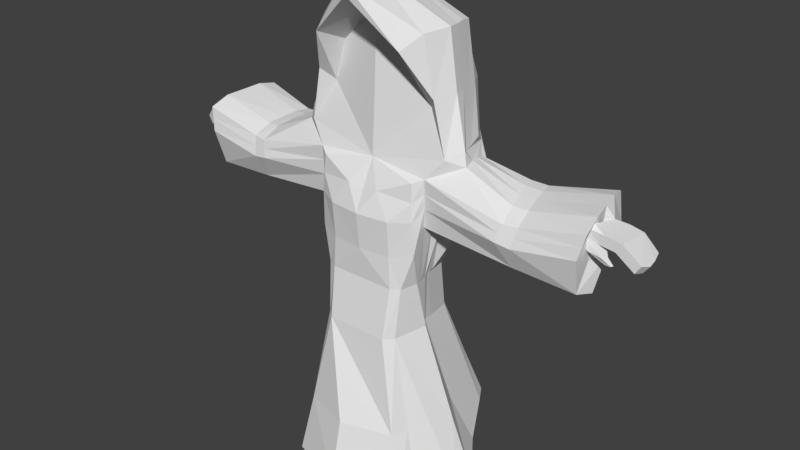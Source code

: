 # Source: Mago.blend  (saved by Blender 2.79.0; exported with 4.5.12 LTS)
import bpy
from mathutils import Matrix  # noqa: F401  (used for matrix-valued properties, if any)

bpy.ops.wm.read_factory_settings(use_empty=True)
scene = bpy.context.scene
scene.name = 'Scene'

# ---- collections
col_collection_1 = bpy.data.collections.new('Collection 1'); scene.collection.children.link(col_collection_1)

# ---- world
world_world = bpy.data.worlds.new('World'); scene.world = world_world
world_world.color = (0.05088, 0.05088, 0.05088)
world_world.use_sun_shadow = False
world_world.sun_shadow_jitter_overblur = 0.0
world_world.cycles.sampling_method = 'MANUAL'

# ---- meshes
me_cube_002 = bpy.data.meshes.new('Cube.002')
me_cube_002.from_pydata([(0.5928, -0.41, 2.249), (0.7763, -0.2673, 3.449), (0.5218, 0.7111, 2.232), (0.9628, 0.5987, 3.757), (0.9998, -0.4506, 0.01084), (0.8163, 1.213, 0.5196), (0.7879, -0.08721, 3.79), (1.35, -0.03652, 0.0167), (0.9274, 0.8589, 4.696), (0.8554, -0.1747, 4.482), (0.7267, -0.2609, 4.425), (0.555, 0.5835, 2.939), (0.6261, -0.3368, 2.954), (0.705, -0.1063, 2.97), (1.138, 0.8284, 4.183), (0.7559, -0.2873, 3.908), (0.8308, -0.1344, 4.065), (0.5967, 0.3252, 2.274), (1.038, 0.4453, 3.748), (1.133, 0.5988, 4.614), (0.63, 0.303, 2.989), (1.19, 0.5764, 4.05), (2.854, 0.764, 3.794), (2.929, -0.0131, 3.612), (2.863, 0.9358, 4.55), (3.045, -0.08995, 4.439), (2.972, -0.1451, 4.113), (2.919, 0.9131, 4.175), (1.976, -0.1449, 4.242), (1.794, 0.7035, 4.447), (0.8319, -0.07072, 4.019), (1.903, -0.2182, 4.022), (1.85, 0.7547, 4.188), (2.17, -0.1107, 4.246), (2.002, 0.6335, 3.761), (2.106, -0.195, 3.987), (2.06, 0.8132, 4.161), (2.01, 0.7515, 4.421), (2.068, -0.04622, 3.667), (2.932, 0.1915, 3.965), (2.978, 0.1744, 4.454), (2.949, 0.09746, 4.416), (0.7825, 0.1001, 3.779), (1.283, 0.07966, 4.675), (0.6897, 0.005603, 3.001), (0.7408, 0.03109, 2.298), (1.403, 0.2412, 0.04092), (2.991, 0.2433, 3.54), (3.013, 0.1745, 4.546), (1.944, 0.09796, 4.38), (2.142, 0.1319, 4.364), (2.07, 0.1701, 3.528), (3.024, 0.4448, 3.969), (2.965, 0.3016, 4.314), (0.6317, 0.1444, 2.284), (1.046, 0.7473, 0.2078), (1.89, 0.3211, 4.425), (2.094, 0.359, 4.402), (0.8372, 0.2098, 3.765), (1.23, 0.2681, 4.687), (0.665, 0.1062, 2.977), (2.889, 0.4526, 3.611), (2.959, 0.448, 4.57), (0.8385, 0.06295, 4.085), (2.033, 0.3339, 3.62), (2.944, 0.4373, 4.313), (0.6142, 0.1951, 2.286), (1.842, 0.5211, 4.454), (2.052, 0.5629, 4.428), (1.181, 0.4264, 4.666), (0.6317, 0.189, 2.979), (2.871, 0.6692, 3.688), (2.911, 0.6967, 4.594), (1.07, 0.4059, 3.99), (2.017, 0.4914, 3.646), (3.035, 0.5269, 4.397), (3.589, 0.4033, 4.031), (3.551, 0.2651, 4.076), (3.567, 0.5519, 4.036), (3.527, 0.7048, 4.059), (2.891, 0.3165, 4.318), (2.913, 0.188, 4.318), (2.875, 0.07381, 4.331), (2.87, 0.4353, 4.322), (2.851, 0.5322, 4.338), (3.493, 0.5072, 3.933), (3.515, 0.3809, 3.932), (3.477, 0.2593, 3.962), (3.472, 0.6249, 3.937), (3.451, 0.6744, 3.955), (0.8901, 0.6178, 3.738), (0.4677, -0.5197, 2.242), (0.4677, 0.7707, 2.233), (0.4737, -0.392, 3.392), (0.9067, -0.7532, 0.009962), (0.7193, 1.379, 0.5666), (0.8623, 0.915, 4.8), (1.082, -0.08128, 4.757), (0.4988, -0.3984, 2.944), (0.4988, 0.6237, 2.951), (0.4788, -0.4253, 3.886), (1.059, 0.8727, 4.234), (1.055, 0.6255, 4.843), (1.244, 0.09883, 4.863), (1.146, 0.2541, 4.792), (1.1, 0.4178, 4.804), (0.5578, 0.9666, 6.053), (0.663, -0.4191, 6.077), (0.7773, -0.1225, 6.243), (0.751, 0.7684, 6.218), (0.8917, 0.2359, 6.27), (0.8412, 0.4373, 6.251), (0.7961, 0.5982, 6.251), (0.9924, 0.3764, 5.503), (0.9473, 0.5389, 5.502), (0.9022, 0.7252, 5.484), (0.709, 1.045, 5.414), (0.7826, 0.04005, 5.322), (0.9285, -0.1105, 5.481), (1.043, 0.1851, 5.513), (0.61, 0.02885, 5.886), (0.902, 0.2061, 4.057), (0.8348, -0.435, 0.9452), (1.135, 0.14, 0.9465), (0.879, 0.4176, 1.016), (0.7287, -0.6489, 0.9185), (2.944, 0.4196, 4.272), (2.965, 0.3335, 4.27), (2.87, 0.4143, 4.323), (2.891, 0.3292, 4.321), (3.138, 0.1315, 4.378), (3.192, 0.6179, 4.337), (3.08, 0.3819, 4.229), (3.102, 0.2529, 4.216), (3.059, 0.501, 4.234), (3.064, 0.1313, 4.247), (3.04, 0.5985, 4.25), (3.146, 0.1868, 3.986), (3.164, 0.2249, 3.983), (3.227, 0.2378, 3.978), (3.209, 0.1997, 3.98), (2.957, 0.08889, 4.145), (2.99, 0.1771, 4.132), (3.125, 0.1281, 4.091), (3.159, 0.2165, 4.077), (0.7412, -0.2741, 4.168), (0.8431, -0.1547, 4.274), (3.009, -0.1174, 4.277), (1.94, -0.1814, 4.133), (2.138, -0.1527, 4.117), (0.2528, -0.359, 4.221), (3.334, 0.1885, 4.309), (3.297, 0.3075, 4.154), (3.26, 0.1859, 4.185), (3.354, 0.655, 4.278), (3.275, 0.4354, 4.162), (3.254, 0.5539, 4.166), (3.236, 0.6466, 4.183), (0.6798, 0.9801, 1.299), (0.6026, 1.097, 1.319), (-0.5356, -0.41, 2.249), (-0.7191, -0.2673, 3.449), (-0.4646, 0.7111, 2.232), (-0.9056, 0.5987, 3.757), (0.0286, 0.7973, 2.246), (0.0286, 0.6316, 3.613), (0.0286, -0.4358, 3.386), (-0.9427, -0.4506, 0.01084), (-0.7591, 1.213, 0.5196), (0.0286, -1.079, 0.07925), (0.0286, 1.452, 0.7255), (-0.6144, -0.1081, 2.26), (-0.7307, -0.08721, 3.79), (-1.293, -0.03652, 0.0167), (0.0286, 0.969, 4.927), (-0.8702, 0.8589, 4.696), (-0.7982, -0.1747, 4.482), (-0.6695, -0.2609, 4.425), (0.0286, 0.1296, 4.553), (-0.4978, 0.5835, 2.939), (-0.5689, -0.3368, 2.954), (0.0286, 0.6363, 2.948), (-0.6478, -0.1063, 2.97), (0.0286, -0.4775, 3.887), (0.0286, 0.8854, 4.389), (-1.08, 0.8284, 4.183), (-0.6987, -0.2873, 3.908), (-0.7736, -0.1344, 4.065), (-0.5395, 0.3252, 2.274), (-0.9809, 0.4453, 3.748), (-1.076, 0.5988, 4.614), (-0.5728, 0.303, 2.989), (-1.133, 0.5764, 4.05), (-2.797, 0.764, 3.794), (-2.872, -0.0131, 3.612), (-2.805, 0.9358, 4.55), (-2.988, -0.08995, 4.439), (-2.915, -0.1451, 4.113), (-2.862, 0.9131, 4.175), (-1.919, -0.1449, 4.242), (-1.736, 0.7035, 4.447), (-0.7747, -0.07072, 4.019), (-1.846, -0.2182, 4.022), (-1.793, 0.7547, 4.188), (-2.113, -0.1107, 4.246), (-1.945, 0.6335, 3.761), (-2.049, -0.195, 3.987), (-2.002, 0.8132, 4.161), (-1.952, 0.7515, 4.421), (-2.011, -0.04622, 3.667), (-2.875, 0.1915, 3.965), (-2.92, 0.1744, 4.454), (-2.892, 0.09746, 4.416), (-0.7353, 0.1124, 3.778), (-1.226, 0.07966, 4.675), (0.0286, 0.2082, 5.021), (-0.6583, -0.006655, 3.002), (-0.6836, 0.03109, 2.298), (-1.346, 0.2412, 0.04092), (-2.934, 0.2433, 3.54), (-2.955, 0.1745, 4.546), (-1.886, 0.09796, 4.38), (-2.084, 0.1319, 4.364), (-2.012, 0.1701, 3.528), (-2.967, 0.4448, 3.969), (-2.908, 0.3016, 4.314), (-0.5745, 0.1444, 2.284), (-0.9884, 0.7473, 0.2078), (-1.833, 0.3211, 4.425), (-2.037, 0.359, 4.402), (-0.78, 0.2098, 3.765), (-1.172, 0.2681, 4.687), (-0.6078, 0.1062, 2.977), (-2.832, 0.4526, 3.611), (-2.902, 0.448, 4.57), (-0.7813, 0.06295, 4.085), (-1.976, 0.3339, 3.62), (-2.887, 0.4373, 4.313), (-0.557, 0.1951, 2.286), (-1.784, 0.5211, 4.454), (-1.995, 0.5629, 4.428), (-1.124, 0.4264, 4.666), (-0.5745, 0.189, 2.979), (-2.814, 0.6692, 3.688), (-2.854, 0.6967, 4.594), (-1.013, 0.4059, 3.99), (-1.96, 0.4914, 3.646), (-2.978, 0.5269, 4.397), (-3.532, 0.4033, 4.031), (-3.494, 0.2651, 4.076), (-3.51, 0.5519, 4.036), (-3.47, 0.7048, 4.059), (-2.834, 0.3165, 4.318), (-2.856, 0.188, 4.318), (-2.818, 0.07381, 4.331), (-2.813, 0.4353, 4.322), (-2.794, 0.5322, 4.338), (-3.436, 0.5072, 3.933), (-3.457, 0.3809, 3.932), (-3.42, 0.2593, 3.962), (-3.415, 0.6249, 3.937), (-3.394, 0.6744, 3.955), (-0.8329, 0.6178, 3.738), (-0.4105, -0.5197, 2.242), (-0.4105, 0.7707, 2.233), (-0.4165, -0.392, 3.392), (-0.8496, -0.7532, 0.009962), (-0.6621, 1.379, 0.5666), (-0.8051, 0.915, 4.8), (0.0286, -0.1558, 4.553), (-1.025, -0.08128, 4.757), (-0.4417, -0.3984, 2.944), (-0.4417, 0.6237, 2.951), (-0.4216, -0.4253, 3.886), (-1.002, 0.8727, 4.234), (-0.9982, 0.6255, 4.843), (-1.186, 0.09883, 4.863), (-1.088, 0.2541, 4.792), (-1.043, 0.4178, 4.804), (-0.5006, 0.9666, 6.053), (-0.6058, -0.4191, 6.077), (-0.7201, -0.1225, 6.243), (-0.6938, 0.7684, 6.218), (-0.8345, 0.2359, 6.27), (-0.784, 0.4373, 6.251), (-0.7389, 0.5982, 6.251), (0.0286, 0.775, 6.477), (0.0286, -0.5932, 6.65), (0.0286, -0.6211, 6.821), (0.0286, 0.5131, 6.672), (0.0286, -0.1217, 6.866), (0.0286, 0.1345, 6.793), (0.0286, 0.3173, 6.739), (-0.9352, 0.3764, 5.503), (-0.8901, 0.5389, 5.502), (-0.845, 0.7252, 5.484), (-0.6519, 1.045, 5.414), (-0.8713, -0.1105, 5.481), (-0.9857, 0.1851, 5.513), (0.0286, 1.371, 5.822), (-0.5528, 0.02885, 5.886), (0.0286, -0.05074, 6.422), (-0.7254, 0.04005, 5.322), (-0.8448, 0.2061, 4.057), (-0.7776, -0.435, 0.9452), (0.0286, -0.8824, 0.9367), (-1.018, -0.06182, 0.9704), (-1.077, 0.14, 0.9465), (-0.8218, 0.4176, 1.016), (-0.6715, -0.6489, 0.9185), (-2.887, 0.4196, 4.272), (-2.908, 0.3335, 4.27), (-2.813, 0.4143, 4.323), (-2.834, 0.3292, 4.321), (-3.081, 0.1315, 4.378), (-3.135, 0.6179, 4.337), (-3.023, 0.3819, 4.229), (-3.045, 0.2529, 4.216), (-3.002, 0.501, 4.234), (-3.007, 0.1313, 4.247), (-2.983, 0.5985, 4.25), (-3.089, 0.1868, 3.986), (-3.107, 0.2249, 3.983), (-3.17, 0.2378, 3.978), (-3.152, 0.1997, 3.98), (-2.899, 0.08889, 4.145), (-2.933, 0.1771, 4.132), (-3.068, 0.1281, 4.091), (-3.102, 0.2165, 4.077), (0.0286, -0.3453, 4.175), (-0.6841, -0.2741, 4.168), (-0.786, -0.1547, 4.274), (-2.952, -0.1174, 4.277), (-1.882, -0.1814, 4.133), (-2.081, -0.1527, 4.117), (-0.1956, -0.359, 4.221), (-3.276, 0.1885, 4.309), (-3.24, 0.3075, 4.154), (-3.202, 0.1859, 4.185), (-3.297, 0.655, 4.278), (-3.218, 0.4354, 4.162), (-3.197, 0.5539, 4.166), (-3.178, 0.6466, 4.183), (-0.6226, 0.9801, 1.299), (0.0286, 1.142, 1.413), (-0.5454, 1.097, 1.319)], [], [(99, 90, 3, 11), (13, 6, 1, 12), (91, 263, 309, 305, 125), (125, 305, 169, 94), (159, 158, 5, 95), (44, 42, 6, 13), (97, 269, 178), (103, 97, 178, 215), (101, 184, 174, 96), (150, 145, 10, 269), (145, 146, 9, 10), (21, 14, 8, 19), (18, 3, 14, 21), (1, 6, 16, 15), (93, 1, 15, 100), (90, 165, 184, 101), (50, 33, 25, 48), (11, 3, 18, 20), (26, 23, 39, 41), (149, 35, 26, 147), (35, 38, 23, 26), (34, 36, 27, 22), (36, 37, 24, 27), (21, 19, 29, 32), (42, 63, 121, 58), (146, 16, 31, 148), (43, 9, 28, 49), (32, 29, 37, 36), (58, 121, 73, 18), (148, 31, 35, 149), (49, 28, 33, 50), (48, 25, 40, 53), (25, 147, 26, 41, 40), (23, 47, 52, 39), (62, 48, 53, 65), (56, 49, 50, 57), (59, 43, 49, 56), (57, 50, 48, 62), (38, 51, 47, 23), (60, 58, 42, 44), (124, 123, 46, 55), (68, 57, 62, 72), (69, 59, 56, 67), (67, 56, 57, 68), (72, 62, 65, 75), (51, 64, 61, 47), (75, 52, 27), (27, 24, 72, 75), (29, 67, 68, 37), (19, 69, 67, 29), (37, 68, 72, 24), (27, 52, 47, 61, 71, 22), (75, 84, 83, 65), (76, 86, 85, 78), (53, 80, 81, 40), (89, 79, 78, 85), (155, 85, 86, 152), (156, 88, 85, 155), (152, 86, 87, 153), (157, 89, 88, 156), (151, 153, 87, 77), (40, 81, 82, 41), (77, 87, 86, 76), (83, 128, 126, 65), (131, 136, 84, 75), (126, 128, 129, 127), (65, 126, 127, 53), (151, 77, 76, 78, 79, 154), (3, 90, 101, 14), (166, 93, 100, 183), (329, 150, 269, 178), (14, 101, 96, 8), (43, 103, 97, 9), (9, 97, 269, 10), (344, 159, 95, 170), (122, 125, 94, 4), (12, 1, 93, 98), (181, 165, 90, 99), (113, 114, 112, 111), (114, 115, 109, 112), (115, 116, 106, 109), (117, 118, 108, 107), (119, 113, 111, 110), (118, 119, 110, 108), (111, 112, 292, 291), (108, 110, 290, 288), (110, 111, 291, 290), (112, 109, 289, 292), (107, 108, 288, 287), (109, 106, 286, 289), (299, 286, 106, 116), (174, 299, 116, 96), (97, 103, 119, 118), (103, 104, 113, 119), (269, 97, 118, 117), (102, 96, 116, 115), (105, 102, 115, 114), (104, 105, 114, 113), (117, 107, 120), (107, 287, 301, 120), (17, 66, 54, 124, 55, 5, 158, 2), (18, 58, 60, 70, 20), (34, 22, 71, 61, 64, 74), (53, 40, 41, 75, 65), (6, 30, 63, 42), (31, 16, 38, 35), (21, 32, 36, 34), (21, 34, 18), (16, 38, 30, 6), (38, 16, 6), (51, 38, 6, 42), (58, 64, 51, 42), (34, 74, 64, 58, 18), (96, 102, 105, 104, 103, 43, 59, 69, 19, 8), (0, 91, 125, 122), (54, 45, 123, 124), (80, 129, 128, 83), (53, 127, 129, 80), (154, 157, 136, 131), (41, 82, 135, 130), (84, 136, 134, 83), (142, 138, 137, 141), (83, 134, 132, 80), (80, 132, 133, 81), (138, 139, 140, 137), (141, 137, 140, 143), (144, 139, 138, 142), (143, 140, 139, 144), (135, 143, 144, 133), (133, 144, 142, 81), (82, 141, 143, 135), (81, 142, 141, 82), (52, 75, 41, 39), (215, 291, 111, 113, 104, 103), (117, 120, 301, 269), (183, 100, 150, 329), (28, 148, 149, 33), (9, 146, 148, 28), (33, 149, 147, 25), (15, 16, 146, 145), (100, 15, 145, 150), (79, 89, 157, 154), (41, 130, 151, 154, 131, 75, 40), (130, 135, 153, 151), (136, 157, 156, 134), (133, 152, 153, 135), (134, 156, 155, 132), (132, 155, 152, 133), (164, 92, 159, 344), (92, 2, 158, 159), (272, 179, 163, 262), (182, 180, 161, 172), (306, 173, 167, 304), (309, 266, 169, 305), (345, 267, 168, 343), (307, 218, 173, 306), (216, 182, 172, 213), (270, 178, 269), (276, 215, 178, 270), (274, 268, 174, 184), (335, 269, 177, 330), (330, 177, 176, 331), (192, 190, 175, 185), (189, 192, 185, 163), (161, 186, 187, 172), (265, 273, 186, 161), (262, 274, 184, 165), (222, 220, 196, 204), (179, 191, 189, 163), (197, 212, 210, 194), (334, 332, 197, 206), (206, 197, 194, 209), (205, 193, 198, 207), (207, 198, 195, 208), (192, 203, 200, 190), (213, 230, 303, 235), (331, 333, 202, 187), (214, 221, 199, 176), (203, 207, 208, 200), (230, 189, 245, 303), (333, 334, 206, 202), (221, 222, 204, 199), (220, 225, 211, 196), (196, 211, 212, 197, 332), (194, 210, 224, 219), (234, 237, 225, 220), (228, 229, 222, 221), (231, 228, 221, 214), (229, 234, 220, 222), (209, 194, 219, 223), (232, 216, 213, 230), (308, 227, 218, 307), (240, 244, 234, 229), (241, 239, 228, 231), (239, 240, 229, 228), (244, 247, 237, 234), (223, 219, 233, 236), (247, 198, 224), (198, 247, 244, 195), (200, 208, 240, 239), (190, 200, 239, 241), (208, 195, 244, 240), (198, 193, 243, 233, 219, 224), (247, 237, 255, 256), (248, 250, 257, 258), (225, 211, 253, 252), (261, 257, 250, 251), (340, 337, 258, 257), (341, 340, 257, 260), (337, 338, 259, 258), (342, 341, 260, 261), (336, 249, 259, 338), (211, 212, 254, 253), (249, 248, 258, 259), (255, 237, 310, 312), (315, 247, 256, 320), (310, 311, 313, 312), (237, 225, 311, 310), (336, 339, 251, 250, 248, 249), (163, 185, 274, 262), (166, 183, 273, 265), (329, 178, 269, 335), (185, 175, 268, 274), (214, 176, 270, 276), (176, 177, 269, 270), (344, 170, 267, 345), (304, 167, 266, 309), (180, 271, 265, 161), (181, 272, 262, 165), (293, 284, 285, 294), (294, 285, 282, 295), (295, 282, 279, 296), (302, 280, 281, 297), (298, 283, 284, 293), (297, 281, 283, 298), (284, 291, 292, 285), (281, 288, 290, 283), (283, 290, 291, 284), (285, 292, 289, 282), (280, 287, 288, 281), (282, 289, 286, 279), (299, 296, 279, 286), (174, 268, 296, 299), (270, 297, 298, 276), (276, 298, 293, 277), (269, 302, 297, 270), (275, 295, 296, 268), (278, 294, 295, 275), (277, 293, 294, 278), (302, 300, 280), (280, 300, 301, 287), (188, 162, 343, 168, 227, 308, 226, 238), (189, 191, 242, 232, 230), (205, 246, 236, 233, 243, 193), (225, 237, 247, 212, 211), (172, 213, 235, 201), (202, 206, 209, 187), (192, 205, 207, 203), (192, 189, 205), (187, 172, 201, 209), (209, 172, 187), (223, 213, 172, 209), (230, 213, 223, 236), (205, 189, 230, 236, 246), (268, 175, 190, 241, 231, 214, 276, 277, 278, 275), (160, 304, 309, 263), (226, 308, 307, 217), (217, 307, 306, 171), (171, 306, 304, 160), (252, 255, 312, 313), (225, 252, 313, 311), (339, 315, 320, 342), (212, 314, 319, 254), (256, 255, 318, 320), (326, 325, 321, 322), (255, 252, 316, 318), (252, 253, 317, 316), (322, 321, 324, 323), (325, 327, 324, 321), (328, 326, 322, 323), (327, 328, 323, 324), (319, 317, 328, 327), (317, 253, 326, 328), (254, 319, 327, 325), (253, 254, 325, 326), (224, 210, 212, 247), (302, 269, 301, 300), (183, 329, 335, 273), (199, 204, 334, 333), (176, 199, 333, 331), (204, 196, 332, 334), (186, 330, 331, 187), (273, 335, 330, 186), (251, 339, 342, 261), (212, 211, 247, 315, 339, 336, 314), (314, 336, 338, 319), (320, 318, 341, 342), (317, 319, 338, 337), (318, 316, 340, 341), (316, 317, 337, 340), (164, 344, 345, 264), (264, 345, 343, 162), (93, 166, 265, 271, 98), (4, 7, 46, 123, 45, 0, 122), (263, 91, 98, 271), (91, 0, 12, 98), (13, 12, 0, 45), (44, 13, 45, 54, 60), (60, 54, 66, 17, 2, 11, 20, 70), (92, 164, 181, 99), (99, 11, 2, 92), (181, 164, 264, 162, 179, 272), (188, 238, 226, 217, 171, 160, 271, 180, 182, 216, 232, 242, 191, 179, 162), (160, 263, 271)])
_uv = me_cube_002.uv_layers.new(name='UVMap')
_uv.uv.foreach_set('vector', [0.3767, 0.1907, 0.4157, 0.1146, 0.4232, 0.1127, 0.3831, 0.1924, 0.4434, 0.2214, 0.4871, 0.1545, 0.4829, 0.1917, 0.4609, 0.2372, 0.177, 0.9898, 0.09372, 0.9898, 0.06511, 0.8642, 0.1353, 0.861, 0.2056, 0.8642, 0.2056, 0.8642, 0.1353, 0.861, 0.1353, 0.7775, 0.2243, 0.7777, 0.2175, 0.322, 0.2043, 0.3249, 0.1876, 0.2482, 0.2062, 0.2455, 0.4359, 0.2128, 0.4715, 0.1452, 0.4871, 0.1545, 0.4434, 0.2214, 0.8979, 0.6153, 0.8333, 0.534, 0.8272, 0.5273, 0.8999, 0.64, 0.8979, 0.6153, 0.8114, 0.5598, 0.7921, 0.5902, 0.4227, 0.06305, 0.3316, 0.04948, 0.3315, -0.002726, 0.4121, 0.01071, 0.4341, 0.6755, 0.4829, 0.6805, 0.4768, 0.705, 0.405, 0.705, 0.5242, 0.1355, 0.518, 0.1181, 0.5301, 0.1019, 0.5389, 0.1152, 0.4472, 0.08444, 0.4298, 0.06768, 0.4194, 0.02128, 0.4515, 0.03266, 0.439, 0.1189, 0.4232, 0.1127, 0.4298, 0.06768, 0.4472, 0.08444, 0.4829, 0.1917, 0.4871, 0.1545, 0.5053, 0.1342, 0.5098, 0.1561, 0.472, 0.6006, 0.5017, 0.6129, 0.4896, 0.6558, 0.4611, 0.6468, 0.4157, 0.1146, 0.3317, 0.1267, 0.3316, 0.04948, 0.4227, 0.06305, 0.7239, 0.1153, 0.712, 0.09611, 0.7704, 0.05253, 0.7842, 0.07102, 0.3831, 0.1924, 0.4232, 0.1127, 0.439, 0.1189, 0.4102, 0.1985, 0.8891, 0.5536, 0.9141, 0.5109, 0.9237, 0.5483, 0.9043, 0.5874, 0.8211, 0.3108, 0.815, 0.3013, 0.8843, 0.2888, 0.8914, 0.3005, 0.815, 0.3013, 0.8038, 0.2751, 0.8686, 0.2501, 0.8843, 0.2888, 0.7787, 0.2186, 0.767, 0.1832, 0.8325, 0.1523, 0.8401, 0.1848, 0.767, 0.1832, 0.7508, 0.1653, 0.8162, 0.126, 0.8325, 0.1523, 0.7101, 0.2331, 0.6802, 0.2027, 0.7323, 0.1745, 0.7501, 0.1908, 0.2672, 0.9465, 0.2617, 0.9758, 0.2769, 0.9754, 0.2789, 0.9471, 0.727, 0.3518, 0.721, 0.336, 0.8006, 0.3087, 0.8061, 0.3165, 0.6614, 0.1623, 0.6183, 0.1535, 0.6981, 0.103, 0.7087, 0.1239, 0.7501, 0.1908, 0.7323, 0.1745, 0.7508, 0.1653, 0.767, 0.1832, 0.2789, 0.9471, 0.2769, 0.9754, 0.3024, 0.9742, 0.308, 0.9515, 0.8061, 0.3165, 0.8006, 0.3087, 0.815, 0.3013, 0.8211, 0.3108, 0.7087, 0.1239, 0.6981, 0.103, 0.712, 0.09611, 0.7239, 0.1153, 0.9047, 0.6035, 0.8842, 0.5855, 0.9084, 0.595, 0.9252, 0.5881, 0.8842, 0.5855, 0.8866, 0.5696, 0.8891, 0.5536, 0.9043, 0.5874, 0.9084, 0.595, 0.9141, 0.5109, 0.9401, 0.5109, 0.9482, 0.5552, 0.9237, 0.5483, 0.9283, 0.616, 0.9047, 0.6035, 0.9252, 0.5881, 0.9372, 0.5932, 0.7174, 0.1424, 0.7087, 0.1239, 0.7239, 0.1153, 0.7334, 0.1334, 0.6678, 0.177, 0.6614, 0.1623, 0.7087, 0.1239, 0.7174, 0.1424, 0.7334, 0.1334, 0.7239, 0.1153, 0.7842, 0.07102, 0.7955, 0.0906, 0.8038, 0.2751, 0.7985, 0.2554, 0.8668, 0.2277, 0.8686, 0.2501, 0.4261, 0.2096, 0.4613, 0.1391, 0.4715, 0.1452, 0.4359, 0.2128, 0.1417, 0.3245, 0.1054, 0.3289, 0.0699, 0.2458, 0.1304, 0.241, 0.7423, 0.1498, 0.7334, 0.1334, 0.7955, 0.0906, 0.8063, 0.1084, 0.6735, 0.1894, 0.6678, 0.177, 0.7174, 0.1424, 0.7252, 0.1592, 0.7252, 0.1592, 0.7174, 0.1424, 0.7334, 0.1334, 0.7423, 0.1498, 0.9455, 0.6331, 0.9283, 0.616, 0.9372, 0.5932, 0.9448, 0.6057, 0.7985, 0.2554, 0.7905, 0.2425, 0.8533, 0.2129, 0.8668, 0.2277, 0.9451, 0.5964, 0.9482, 0.5552, 0.9875, 0.5853, 0.9875, 0.5853, 0.9824, 0.6212, 0.9588, 0.6203, 0.9451, 0.5964, 0.7323, 0.1745, 0.7252, 0.1592, 0.7423, 0.1498, 0.7508, 0.1653, 0.6802, 0.2027, 0.6735, 0.1894, 0.7252, 0.1592, 0.7323, 0.1745, 0.7508, 0.1653, 0.7423, 0.1498, 0.8063, 0.1084, 0.8162, 0.126, 0.9875, 0.5853, 0.9482, 0.5552, 0.9401, 0.5109, 0.9609, 0.5212, 0.9789, 0.5337, 0.9851, 0.5459, 0.9172, 0.8766, 0.8922, 0.7949, 0.8866, 0.787, 0.8676, 0.7933, 0.917, 0.7883, 0.9169, 0.7881, 0.9167, 0.7883, 0.9168, 0.7885, 0.8676, 0.7589, 0.886, 0.768, 0.8993, 0.753, 0.9151, 0.7016, 0.9166, 0.7885, 0.9167, 0.7886, 0.9168, 0.7885, 0.9167, 0.7883, 0.9142, 0.7867, 0.9167, 0.7883, 0.9169, 0.7881, 0.9158, 0.7852, 0.9138, 0.7885, 0.9166, 0.7885, 0.9167, 0.7883, 0.9142, 0.7867, 0.9158, 0.7852, 0.9169, 0.7881, 0.9171, 0.7879, 0.9189, 0.7831, 0.9143, 0.79, 0.9166, 0.7885, 0.9166, 0.7885, 0.9138, 0.7885, 0.9224, 0.786, 0.9189, 0.7831, 0.9171, 0.7879, 0.9174, 0.7882, 0.9151, 0.7016, 0.8993, 0.753, 0.9177, 0.7588, 0.9449, 0.7297, 0.9174, 0.7882, 0.9171, 0.7879, 0.9169, 0.7881, 0.917, 0.7883, 0.8866, 0.787, 0.8859, 0.7834, 0.8751, 0.7812, 0.8676, 0.7933, 0.9163, 0.7948, 0.9055, 0.7953, 0.8922, 0.7949, 0.9172, 0.8766, 0.8751, 0.7812, 0.8859, 0.7834, 0.8854, 0.7704, 0.8731, 0.7725, 0.8676, 0.7933, 0.8751, 0.7812, 0.8731, 0.7725, 0.8676, 0.7589, 0.9224, 0.786, 0.9174, 0.7882, 0.917, 0.7883, 0.9168, 0.7885, 0.9167, 0.7886, 0.9167, 0.79, 0.4232, 0.1127, 0.4157, 0.1146, 0.4227, 0.06305, 0.4298, 0.06768, 0.429, 0.5922, 0.472, 0.6006, 0.4611, 0.6468, 0.4187, 0.6367, 0.4131, 0.6608, 0.4341, 0.6755, 0.405, 0.705, 0.405, 0.6954, 0.4298, 0.06768, 0.4227, 0.06305, 0.4121, 0.01071, 0.4194, 0.02128, 0.6614, 0.1623, 0.6628, 0.1781, 0.6417, 0.1728, 0.6183, 0.1535, 0.5301, 0.1019, 0.5276, 0.06632, 0.6027, 0.141, 0.5389, 0.1152, 0.2729, 0.3285, 0.2175, 0.322, 0.2062, 0.2455, 0.2729, 0.2567, 0.2271, 0.8718, 0.2056, 0.8642, 0.2243, 0.7777, 0.2533, 0.7856, 0.4966, 0.5632, 0.5017, 0.6129, 0.472, 0.6006, 0.4838, 0.5592, 0.3318, 0.1908, 0.3317, 0.1267, 0.4157, 0.1146, 0.3767, 0.1907, 0.9708, 0.09198, 0.9548, 0.09007, 0.9366, 0.158, 0.9517, 0.162, 0.9548, 0.09007, 0.9363, 0.08644, 0.9221, 0.1517, 0.9366, 0.158, 0.9363, 0.08644, 0.901, 0.07844, 0.8973, 0.1395, 0.9221, 0.1517, 0.7532, 0.3936, 0.7445, 0.4113, 0.7037, 0.4061, 0.7123, 0.3902, 0.7418, 0.4289, 0.7396, 0.44, 0.6981, 0.435, 0.7012, 0.4246, 0.7445, 0.4113, 0.7418, 0.4289, 0.7012, 0.4246, 0.7037, 0.4061, 0.9517, 0.162, 0.9366, 0.158, 0.909, 0.2419, 0.9222, 0.2543, 0.7037, 0.4061, 0.7012, 0.4246, 0.6553, 0.3911, 0.6655, 0.3656, 0.7012, 0.4246, 0.6981, 0.435, 0.6531, 0.4057, 0.6553, 0.3911, 0.9366, 0.158, 0.9221, 0.1517, 0.895, 0.2279, 0.909, 0.2419, 0.7123, 0.3902, 0.7037, 0.4061, 0.6655, 0.3656, 0.6747, 0.3647, 0.9221, 0.1517, 0.8973, 0.1395, 0.8748, 0.2018, 0.895, 0.2279, 0.8321, 0.1252, 0.8748, 0.2018, 0.8973, 0.1395, 0.901, 0.07844, 0.8372, 0.0276, 0.8321, 0.1252, 0.901, 0.07844, 0.9209, 0.01903, 0.7858, 0.4165, 0.7805, 0.4304, 0.7418, 0.4289, 0.7445, 0.4113, 0.7805, 0.4304, 0.7812, 0.4413, 0.7396, 0.44, 0.7418, 0.4289, 0.5643, 0.8287, 0.6057, 0.8286, 0.6095, 0.8564, 0.5966, 0.8538, 0.955, 0.02447, 0.9209, 0.01903, 0.901, 0.07844, 0.9363, 0.08644, 0.9761, 0.02287, 0.955, 0.02447, 0.9363, 0.08644, 0.9548, 0.09007, 0.9928, 0.02322, 0.9761, 0.02287, 0.9548, 0.09007, 0.9708, 0.09198, 0.4668, 0.437, 0.7123, 0.3902, 0.4496, 0.4634, 0.7123, 0.3902, 0.6747, 0.3647, 0.6883, 0.3615, 0.722, 0.3864, 0.1935, 0.4354, 0.1819, 0.4429, 0.1766, 0.4448, 0.1417, 0.3245, 0.1304, 0.241, 0.1876, 0.2482, 0.2043, 0.3249, 0.2239, 0.4165, 0.439, 0.1189, 0.4613, 0.1391, 0.4261, 0.2096, 0.4181, 0.2063, 0.4102, 0.1985, 0.7787, 0.2186, 0.8401, 0.1848, 0.8455, 0.1946, 0.8533, 0.2129, 0.7905, 0.2425, 0.7879, 0.23, 0.9205, 0.602, 0.9034, 0.596, 0.9043, 0.5874, 0.9451, 0.5964, 0.9332, 0.6049, 0.2494, 0.9465, 0.2495, 0.9687, 0.2617, 0.9758, 0.2672, 0.9465, 0.8006, 0.3087, 0.721, 0.336, 0.8038, 0.2751, 0.815, 0.3013, 0.7101, 0.2331, 0.7501, 0.1908, 0.767, 0.1832, 0.7787, 0.2186, 0.7101, 0.2331, 0.7787, 0.2186, 0.7118, 0.2614, 0.7823, 0.4719, 0.9044, 0.4515, 0.783, 0.4644, 0.765, 0.4515, 0.8038, 0.2751, 0.7146, 0.3289, 0.7063, 0.3079, 0.7985, 0.2554, 0.8038, 0.2751, 0.7063, 0.3079, 0.7016, 0.2937, 0.7031, 0.2837, 0.7905, 0.2425, 0.7985, 0.2554, 0.7016, 0.2937, 0.7787, 0.2186, 0.7879, 0.23, 0.7905, 0.2425, 0.7031, 0.2837, 0.7118, 0.2614, 0.4121, 0.01071, 0.4465, 0.008613, 0.4681, 0.01172, 0.4852, 0.0125, 0.5048, 0.009778, 0.5059, 0.02921, 0.4864, 0.02609, 0.4697, 0.02786, 0.4515, 0.03266, 0.4194, 0.02128, 0.1925, 0.9929, 0.177, 0.9898, 0.2056, 0.8642, 0.2271, 0.8718, 0.1766, 0.4448, 0.1626, 0.4504, 0.1054, 0.3289, 0.1417, 0.3245, 0.886, 0.768, 0.8854, 0.7704, 0.8859, 0.7834, 0.8866, 0.787, 0.8676, 0.7589, 0.8731, 0.7725, 0.8854, 0.7704, 0.886, 0.768, 0.9167, 0.79, 0.9143, 0.79, 0.9055, 0.7953, 0.9163, 0.7948, 0.9449, 0.7297, 0.9177, 0.7588, 0.9208, 0.7715, 0.931, 0.7758, 0.8922, 0.7949, 0.9055, 0.7953, 0.9049, 0.7886, 0.8866, 0.787, 0.9144, 0.7691, 0.9149, 0.7699, 0.9149, 0.7699, 0.9151, 0.7686, 0.8866, 0.787, 0.9049, 0.7886, 0.9066, 0.7817, 0.886, 0.768, 0.886, 0.768, 0.9066, 0.7817, 0.9127, 0.7761, 0.8993, 0.753, 0.9149, 0.7699, 0.9149, 0.7699, 0.9149, 0.7699, 0.9149, 0.7699, 0.9151, 0.7686, 0.9149, 0.7699, 0.9149, 0.7699, 0.9151, 0.7699, 0.9148, 0.77, 0.9149, 0.7699, 0.9149, 0.7699, 0.9144, 0.7691, 0.9151, 0.7699, 0.9149, 0.7699, 0.9149, 0.7699, 0.9148, 0.77, 0.9208, 0.7715, 0.9151, 0.7699, 0.9148, 0.77, 0.9127, 0.7761, 0.9127, 0.7761, 0.9148, 0.77, 0.9144, 0.7691, 0.8993, 0.753, 0.9177, 0.7588, 0.9151, 0.7686, 0.9151, 0.7699, 0.9208, 0.7715, 0.8993, 0.753, 0.9144, 0.7691, 0.9151, 0.7686, 0.9177, 0.7588, 0.9482, 0.5552, 0.9451, 0.5964, 0.9043, 0.5874, 0.9237, 0.5483, 0.7921, 0.5902, 0.7013, 0.7334, 0.7957, 0.7334, 0.8448, 0.6816, 0.9085, 0.6562, 0.8999, 0.64, 0.5427, 0.6545, 0.7728, 0.8115, 0.76, 0.827, 0.7535, 0.78, 0.4187, 0.6367, 0.4611, 0.6468, 0.4341, 0.6755, 0.4131, 0.6608, 0.8117, 0.3243, 0.8061, 0.3165, 0.8211, 0.3108, 0.827, 0.3203, 0.7325, 0.3673, 0.727, 0.3518, 0.8061, 0.3165, 0.8117, 0.3243, 0.827, 0.3203, 0.8211, 0.3108, 0.8914, 0.3005, 0.8985, 0.312, 0.5098, 0.1561, 0.5053, 0.1342, 0.518, 0.1181, 0.5242, 0.1355, 0.4611, 0.6468, 0.4896, 0.6558, 0.4829, 0.6805, 0.4341, 0.6755, 0.9167, 0.7886, 0.9166, 0.7885, 0.9143, 0.79, 0.9167, 0.79, 0.9449, 0.7297, 0.931, 0.7758, 0.9224, 0.786, 0.9167, 0.79, 0.9163, 0.7948, 0.9172, 0.8766, 0.9692, 0.7561, 0.931, 0.7758, 0.9208, 0.7715, 0.9189, 0.7831, 0.9224, 0.786, 0.9055, 0.7953, 0.9143, 0.79, 0.9138, 0.7885, 0.9049, 0.7886, 0.9127, 0.7761, 0.9158, 0.7852, 0.9189, 0.7831, 0.9208, 0.7715, 0.9049, 0.7886, 0.9138, 0.7885, 0.9142, 0.7867, 0.9066, 0.7817, 0.9066, 0.7817, 0.9142, 0.7867, 0.9158, 0.7852, 0.9127, 0.7761, 0.2729, 0.4144, 0.2312, 0.4143, 0.2175, 0.322, 0.2729, 0.3285, 0.2312, 0.4143, 0.2239, 0.4165, 0.2043, 0.3249, 0.2175, 0.322, 0.2869, 0.1908, 0.2804, 0.1925, 0.2401, 0.1129, 0.2477, 0.1148, 0.2195, 0.2215, 0.2018, 0.2372, 0.1802, 0.1915, 0.1763, 0.1543, 0.4555, 0.3418, 0.4998, 0.2586, 0.5398, 0.2908, 0.4901, 0.3659, 0.06511, 0.8642, 0.04636, 0.7777, 0.1353, 0.7775, 0.1353, 0.861, 0.3283, 0.322, 0.3395, 0.2454, 0.3581, 0.2482, 0.3414, 0.3249, 0.4401, 0.3288, 0.476, 0.2461, 0.4998, 0.2586, 0.4555, 0.3418, 0.2258, 0.2135, 0.2195, 0.2215, 0.1763, 0.1543, 0.193, 0.1444, 0.7244, 0.5052, 0.8114, 0.5598, 0.8273, 0.5181, 0.7011, 0.514, 0.7921, 0.5902, 0.8114, 0.5598, 0.7244, 0.5052, 0.2405, 0.06326, 0.251, 0.01089, 0.3315, -0.002726, 0.3316, 0.04948, 0.3878, 0.6647, 0.4008, 0.704, 0.3364, 0.6722, 0.3419, 0.6475, 0.1394, 0.1349, 0.1249, 0.1146, 0.1338, 0.1013, 0.1458, 0.1177, 0.216, 0.0847, 0.2116, 0.03293, 0.2437, 0.02148, 0.2334, 0.0679, 0.2244, 0.1192, 0.216, 0.0847, 0.2334, 0.0679, 0.2401, 0.1129, 0.1802, 0.1915, 0.1537, 0.1557, 0.1583, 0.1338, 0.1763, 0.1543, 0.3873, 0.5813, 0.3764, 0.6271, 0.3468, 0.6224, 0.3553, 0.5785, 0.2477, 0.1148, 0.2405, 0.06326, 0.3316, 0.04948, 0.3317, 0.1267, 0.06208, 0.6735, 0.07253, 0.7475, 0.04971, 0.7505, 0.0401, 0.6784, 0.2804, 0.1925, 0.2533, 0.1987, 0.2244, 0.1192, 0.2401, 0.1129, 0.8726, 0.9201, 0.8878, 0.9539, 0.9072, 0.9148, 0.8976, 0.8774, 0.2695, 0.6066, 0.3112, 0.6641, 0.2979, 0.6671, 0.2585, 0.6089, 0.2585, 0.6089, 0.2979, 0.6671, 0.2593, 0.6829, 0.2319, 0.6192, 0.1741, 0.6407, 0.1928, 0.7081, 0.1642, 0.7254, 0.1407, 0.657, 0.1407, 0.657, 0.1642, 0.7254, 0.1342, 0.732, 0.1166, 0.6579, 0.1367, 0.5816, 0.1343, 0.6396, 0.1103, 0.6383, 0.09408, 0.5814, 0.2699, 0.9025, 0.2802, 0.9025, 0.2792, 0.8742, 0.2641, 0.8732, 0.2332, 0.5108, 0.2632, 0.592, 0.2537, 0.5935, 0.2177, 0.5176, 0.05213, 0.5961, 0.05771, 0.6567, 0.03533, 0.6637, 0.01582, 0.5715, 0.1343, 0.6396, 0.1407, 0.657, 0.1166, 0.6579, 0.1103, 0.6383, 0.2802, 0.9025, 0.3094, 0.8992, 0.3047, 0.8763, 0.2792, 0.8742, 0.2632, 0.592, 0.2695, 0.6066, 0.2585, 0.6089, 0.2537, 0.5935, 0.05771, 0.6567, 0.06208, 0.6735, 0.0401, 0.6784, 0.03533, 0.6637, 0.8882, 0.97, 0.9086, 0.9546, 0.8919, 0.9614, 0.8676, 0.952, 0.8676, 0.952, 0.8919, 0.9614, 0.8878, 0.9539, 0.8726, 0.9201, 0.8701, 0.9361, 0.8976, 0.8774, 0.9072, 0.9148, 0.9316, 0.9217, 0.9236, 0.8774, 0.9117, 0.9825, 0.9207, 0.9597, 0.9086, 0.9546, 0.8882, 0.97, 0.077, 0.65, 0.08168, 0.6677, 0.06208, 0.6735, 0.05771, 0.6567, 0.06708, 0.5904, 0.077, 0.65, 0.05771, 0.6567, 0.05213, 0.5961, 0.08168, 0.6677, 0.09438, 0.7419, 0.07253, 0.7475, 0.06208, 0.6735, 0.2319, 0.6192, 0.2593, 0.6829, 0.2421, 0.6973, 0.2142, 0.6292, 0.2374, 0.2098, 0.2258, 0.2135, 0.193, 0.1444, 0.2021, 0.1394, 0.404, 0.3244, 0.4154, 0.241, 0.476, 0.2461, 0.4401, 0.3288, 0.09965, 0.6627, 0.1147, 0.7372, 0.09438, 0.7419, 0.08168, 0.6677, 0.0799, 0.5859, 0.09436, 0.6439, 0.077, 0.65, 0.06708, 0.5904, 0.09436, 0.6439, 0.09965, 0.6627, 0.08168, 0.6677, 0.077, 0.65, 0.9289, 0.9996, 0.9283, 0.9721, 0.9207, 0.9597, 0.9117, 0.9825, 0.2142, 0.6292, 0.2421, 0.6973, 0.2221, 0.6979, 0.1994, 0.6324, 0.9286, 0.9629, 0.971, 0.9518, 0.9316, 0.9217, 0.971, 0.9518, 0.9286, 0.9629, 0.9422, 0.9868, 0.9659, 0.9877, 0.1103, 0.6383, 0.1166, 0.6579, 0.09965, 0.6627, 0.09436, 0.6439, 0.09408, 0.5814, 0.1103, 0.6383, 0.09436, 0.6439, 0.0799, 0.5859, 0.1166, 0.6579, 0.1342, 0.732, 0.1147, 0.7372, 0.09965, 0.6627, 0.971, 0.9518, 0.9686, 0.9124, 0.9624, 0.9002, 0.9443, 0.8877, 0.9236, 0.8774, 0.9316, 0.9217, 0.9362, 0.4781, 0.9857, 0.3949, 0.9667, 0.3885, 0.9611, 0.3965, 0.9363, 0.3899, 0.9365, 0.3901, 0.9366, 0.3899, 0.9365, 0.3897, 0.9857, 0.3605, 0.9383, 0.3032, 0.954, 0.3545, 0.9674, 0.3695, 0.9367, 0.3901, 0.9366, 0.3899, 0.9365, 0.3901, 0.9367, 0.3902, 0.9392, 0.3883, 0.9376, 0.3868, 0.9365, 0.3897, 0.9366, 0.3899, 0.9396, 0.3901, 0.9392, 0.3883, 0.9366, 0.3899, 0.9367, 0.39, 0.9376, 0.3868, 0.9345, 0.3847, 0.9363, 0.3895, 0.9365, 0.3897, 0.9391, 0.3916, 0.9396, 0.3901, 0.9367, 0.39, 0.9367, 0.3901, 0.931, 0.3876, 0.936, 0.3898, 0.9363, 0.3895, 0.9345, 0.3847, 0.9383, 0.3032, 0.9084, 0.3312, 0.9357, 0.3604, 0.954, 0.3545, 0.936, 0.3898, 0.9363, 0.3899, 0.9365, 0.3897, 0.9363, 0.3895, 0.9667, 0.3885, 0.9857, 0.3949, 0.9783, 0.3827, 0.9675, 0.385, 0.9371, 0.3963, 0.9362, 0.4781, 0.9611, 0.3965, 0.9478, 0.3969, 0.9783, 0.3827, 0.9803, 0.3741, 0.968, 0.3719, 0.9675, 0.385, 0.9857, 0.3949, 0.9857, 0.3605, 0.9803, 0.3741, 0.9783, 0.3827, 0.931, 0.3876, 0.9367, 0.3916, 0.9367, 0.3902, 0.9365, 0.3901, 0.9363, 0.3899, 0.936, 0.3898, 0.2401, 0.1129, 0.2334, 0.0679, 0.2405, 0.06326, 0.2477, 0.1148, 0.429, 0.5922, 0.4187, 0.6367, 0.3764, 0.6271, 0.3873, 0.5813, 0.4131, 0.6608, 0.405, 0.6954, 0.4008, 0.704, 0.3878, 0.6647, 0.2334, 0.0679, 0.2437, 0.02148, 0.251, 0.01089, 0.2405, 0.06326, 0.05213, 0.5961, 0.01582, 0.5715, 0.04592, 0.5748, 0.06443, 0.5861, 0.1338, 0.1013, 0.1249, 0.1146, 0.06083, 0.1398, 0.1366, 0.06577, 0.2729, 0.3285, 0.2729, 0.2567, 0.3395, 0.2454, 0.3283, 0.322, 0.04356, 0.8718, 0.01743, 0.7856, 0.04636, 0.7777, 0.06511, 0.8642, 0.3836, 0.5364, 0.3971, 0.5391, 0.3873, 0.5813, 0.3553, 0.5785, 0.3318, 0.1908, 0.2869, 0.1908, 0.2477, 0.1148, 0.3317, 0.1267, 0.9698, 0.09244, 0.9514, 0.1618, 0.9365, 0.158, 0.9539, 0.09067, 0.9539, 0.09067, 0.9365, 0.158, 0.9221, 0.1518, 0.9356, 0.08723, 0.9356, 0.08723, 0.9221, 0.1518, 0.8975, 0.1399, 0.9007, 0.0796, 0.632, 0.8147, 0.6106, 0.8846, 0.5786, 0.8883, 0.5969, 0.8174, 0.566, 0.8102, 0.5463, 0.8803, 0.527, 0.8786, 0.5462, 0.8065, 0.5969, 0.8174, 0.5786, 0.8883, 0.5463, 0.8803, 0.566, 0.8102, 0.9514, 0.1618, 0.923, 0.2532, 0.9099, 0.2411, 0.9365, 0.158, 0.5786, 0.8883, 0.6204, 0.9786, 0.5714, 0.9786, 0.5463, 0.8803, 0.5463, 0.8803, 0.5714, 0.9786, 0.5457, 0.9726, 0.527, 0.8786, 0.9365, 0.158, 0.9099, 0.2411, 0.8959, 0.2274, 0.9221, 0.1518, 0.6106, 0.8846, 0.6281, 0.9639, 0.6204, 0.9786, 0.5786, 0.8883, 0.9221, 0.1518, 0.8959, 0.2274, 0.8757, 0.2017, 0.8975, 0.1399, 0.8329, 0.1263, 0.9007, 0.0796, 0.8975, 0.1399, 0.8757, 0.2017, 0.8373, 0.02985, 0.9199, 0.02074, 0.9007, 0.0796, 0.8329, 0.1263, 0.6156, 0.7455, 0.5969, 0.8174, 0.566, 0.8102, 0.5891, 0.7451, 0.5891, 0.7451, 0.566, 0.8102, 0.5462, 0.8065, 0.5714, 0.7368, 0.6217, 0.8233, 0.5975, 0.8563, 0.5858, 0.8623, 0.5819, 0.8345, 0.9537, 0.02585, 0.9356, 0.08723, 0.9007, 0.0796, 0.9199, 0.02074, 0.9745, 0.02411, 0.9539, 0.09067, 0.9356, 0.08723, 0.9537, 0.02585, 0.991, 0.02432, 0.9698, 0.09244, 0.9539, 0.09067, 0.9745, 0.02411, 0.3597, 0.731, 0.3597, 0.7867, 0.6106, 0.8846, 0.6106, 0.8846, 0.6233, 0.871, 0.6424, 0.9434, 0.6281, 0.9639, 0.3524, 0.4353, 0.322, 0.4164, 0.3414, 0.3249, 0.3581, 0.2482, 0.4154, 0.241, 0.404, 0.3244, 0.3693, 0.4446, 0.3641, 0.4428, 0.2244, 0.1192, 0.2533, 0.1987, 0.2454, 0.2065, 0.2374, 0.2098, 0.2021, 0.1394, 0.1741, 0.6407, 0.1887, 0.6393, 0.1994, 0.6324, 0.2221, 0.6979, 0.2036, 0.7051, 0.1928, 0.7081, 0.904, 0.9684, 0.9167, 0.9714, 0.9286, 0.9629, 0.8878, 0.9539, 0.8869, 0.9625, 0.2509, 0.9021, 0.2699, 0.9025, 0.2641, 0.8732, 0.2517, 0.88, 0.2537, 0.5935, 0.2585, 0.6089, 0.2319, 0.6192, 0.2177, 0.5176, 0.1367, 0.5816, 0.1741, 0.6407, 0.1407, 0.657, 0.1343, 0.6396, 0.1367, 0.5816, 0.1581, 0.5631, 0.1741, 0.6407, 0.8762, 0.4961, 0.8936, 0.4757, 0.8756, 0.4887, 0.7541, 0.4757, 0.2319, 0.6192, 0.1874, 0.5267, 0.2082, 0.518, 0.2142, 0.6292, 0.1735, 0.5345, 0.1874, 0.5267, 0.2319, 0.6192, 0.168, 0.5413, 0.1735, 0.5345, 0.2142, 0.6292, 0.1994, 0.6324, 0.1741, 0.6407, 0.1581, 0.5631, 0.168, 0.5413, 0.1994, 0.6324, 0.1887, 0.6393, 0.251, 0.01089, 0.2437, 0.02148, 0.2116, 0.03293, 0.1935, 0.02817, 0.1768, 0.02644, 0.1572, 0.0296, 0.1583, 0.01017, 0.1779, 0.01285, 0.195, 0.01202, 0.2166, 0.008873, 0.0782, 0.9929, 0.04356, 0.8718, 0.06511, 0.8642, 0.09372, 0.9898, 0.3693, 0.4446, 0.404, 0.3244, 0.4401, 0.3288, 0.3833, 0.4503, 0.3833, 0.4503, 0.4401, 0.3288, 0.4555, 0.3418, 0.3973, 0.4562, 0.3973, 0.4562, 0.4555, 0.3418, 0.4901, 0.3659, 0.4224, 0.4719, 0.9674, 0.3695, 0.9667, 0.3885, 0.9675, 0.385, 0.968, 0.3719, 0.9857, 0.3605, 0.9674, 0.3695, 0.968, 0.3719, 0.9803, 0.3741, 0.9367, 0.3916, 0.9371, 0.3963, 0.9478, 0.3969, 0.9391, 0.3916, 0.9084, 0.3312, 0.9223, 0.3773, 0.9326, 0.3731, 0.9357, 0.3604, 0.9611, 0.3965, 0.9667, 0.3885, 0.9485, 0.3902, 0.9478, 0.3969, 0.939, 0.3707, 0.9383, 0.3702, 0.9385, 0.3714, 0.9385, 0.3714, 0.9667, 0.3885, 0.9674, 0.3695, 0.9467, 0.3833, 0.9485, 0.3902, 0.9674, 0.3695, 0.954, 0.3545, 0.9407, 0.3777, 0.9467, 0.3833, 0.9385, 0.3714, 0.9385, 0.3714, 0.9385, 0.3714, 0.9385, 0.3714, 0.9383, 0.3702, 0.9382, 0.3715, 0.9385, 0.3714, 0.9385, 0.3714, 0.9385, 0.3715, 0.939, 0.3707, 0.9385, 0.3714, 0.9385, 0.3714, 0.9382, 0.3715, 0.9385, 0.3715, 0.9385, 0.3714, 0.9385, 0.3714, 0.9326, 0.3731, 0.9407, 0.3777, 0.9385, 0.3715, 0.9382, 0.3715, 0.9407, 0.3777, 0.954, 0.3545, 0.939, 0.3707, 0.9385, 0.3715, 0.9357, 0.3604, 0.9326, 0.3731, 0.9382, 0.3715, 0.9383, 0.3702, 0.954, 0.3545, 0.9357, 0.3604, 0.9383, 0.3702, 0.939, 0.3707, 0.9316, 0.9217, 0.9072, 0.9148, 0.8878, 0.9539, 0.9286, 0.9629, 0.7373, 0.802, 0.7535, 0.78, 0.76, 0.827, 0.7435, 0.8156, 0.4187, 0.6367, 0.4131, 0.6608, 0.3878, 0.6647, 0.3764, 0.6271, 0.2726, 0.5905, 0.2804, 0.6042, 0.2695, 0.6066, 0.2632, 0.592, 0.2481, 0.504, 0.2726, 0.5905, 0.2632, 0.592, 0.2332, 0.5108, 0.2804, 0.6042, 0.3244, 0.6611, 0.3112, 0.6641, 0.2695, 0.6066, 0.1537, 0.1557, 0.1394, 0.1349, 0.1458, 0.1177, 0.1583, 0.1338, 0.3764, 0.6271, 0.3878, 0.6647, 0.3419, 0.6475, 0.3468, 0.6224, 0.9367, 0.3902, 0.9367, 0.3916, 0.9391, 0.3916, 0.9367, 0.3901, 0.9084, 0.3312, 0.8842, 0.3577, 0.9362, 0.4781, 0.9371, 0.3963, 0.9367, 0.3916, 0.931, 0.3876, 0.9223, 0.3773, 0.9223, 0.3773, 0.931, 0.3876, 0.9345, 0.3847, 0.9326, 0.3731, 0.9478, 0.3969, 0.9485, 0.3902, 0.9396, 0.3901, 0.9391, 0.3916, 0.9407, 0.3777, 0.9326, 0.3731, 0.9345, 0.3847, 0.9376, 0.3868, 0.9485, 0.3902, 0.9467, 0.3833, 0.9392, 0.3883, 0.9396, 0.3901, 0.9467, 0.3833, 0.9407, 0.3777, 0.9376, 0.3868, 0.9392, 0.3883, 0.2729, 0.4144, 0.2729, 0.3285, 0.3283, 0.322, 0.3147, 0.4142, 0.3147, 0.4142, 0.3283, 0.322, 0.3414, 0.3249, 0.322, 0.4164, 0.472, 0.6006, 0.429, 0.5922, 0.3873, 0.5813, 0.3971, 0.5391, 0.4838, 0.5592, 0.006575, 0.2908, 0.0461, 0.2582, 0.0699, 0.2458, 0.1054, 0.3289, 0.1626, 0.4504, 0.1238, 0.4719, 0.05605, 0.3659, 0.4152, 0.4741, 0.4962, 0.4928, 0.4838, 0.5592, 0.3971, 0.5391, 0.4962, 0.4928, 0.5109, 0.4985, 0.4963, 0.5642, 0.4838, 0.5592, 0.5176, 0.5731, 0.4963, 0.5642, 0.5109, 0.4985, 0.551, 0.5173, 0.5266, 0.5796, 0.5176, 0.5731, 0.551, 0.5173, 0.5653, 0.5216, 0.5366, 0.5807, 0.5366, 0.5807, 0.5653, 0.5216, 0.57, 0.5236, 0.5819, 0.5272, 0.6179, 0.5375, 0.5813, 0.5949, 0.554, 0.589, 0.5444, 0.584, 0.6249, 0.5406, 0.6603, 0.5625, 0.6253, 0.6211, 0.5868, 0.5986, 0.5868, 0.5986, 0.5813, 0.5949, 0.6179, 0.5375, 0.6249, 0.5406, 0.8224, 0.9209, 0.8271, 0.9892, 0.7855, 0.9927, 0.7778, 0.9923, 0.7712, 0.9242, 0.7778, 0.9235, 0.741, 0.9851, 0.7286, 0.9829, 0.7235, 0.9826, 0.7088, 0.9799, 0.6936, 0.9815, 0.6641, 0.9784, 0.6678, 0.9118, 0.6812, 0.9131, 0.7043, 0.9148, 0.7138, 0.9118, 0.7248, 0.9166, 0.7332, 0.9172, 0.7441, 0.9171, 0.7712, 0.9242, 0.7778, 0.9923, 0.3994, 0.4727, 0.4152, 0.4741, 0.3971, 0.5391])
me_cube_002.use_remesh_preserve_volume = False
me_cube_002.use_remesh_preserve_attributes = False
me_cube_002.use_mirror_vertex_groups = False
me_cube_002.update()
arm_hombro_l = bpy.data.armatures.new('hombro.L')  # bones are not reproduced

# ---- objects
ob_armature = bpy.data.objects.new('Armature', arm_hombro_l)
ob_cube = bpy.data.objects.new('Cube', me_cube_002)

# ---- transforms, parenting, visibility, modifiers, constraints
ob_armature.location = (0.0, 0.0, 2.173)
ob_armature.rotation_euler = (-0.0346, 0.0003472, 0.0004785)
ob_armature.scale = (1.642, 1.642, 1.642)
ob_armature.display_type = 'SOLID'
ob_armature.show_in_front = True
ob_armature.lineart.crease_threshold = 0.0
ob_cube.parent = ob_armature
ob_cube.matrix_parent_inverse = Matrix(((0.609, 0.0002914, -0.0002115, 0.0004595), (-0.0002986, 0.6087, -0.02107, 0.04578), (0.0002013, 0.02107, 0.6087, -1.323), (0.0, 0.0, 0.0, 1.0)))
ob_cube.location = (0.0, 0.0, 0.0)
ob_cube.lineart.crease_threshold = 0.0
_vg = ob_cube.vertex_groups.new(name='Group')
_vg = ob_cube.vertex_groups.new(name='cadera')
for _i, _w in zip([0, 1, 2, 3, 6, 9, 10, 11, 12, 13, 14, 15, 16, 17, 18, 20, 21, 30, 42, 44, 45, 46, 54, 58, 60, 63, 66, 70, 73, 90, 91, 92, 93, 95, 98, 99, 100, 101, 117, 121, 123, 124, 145, 146, 150, 158, 159, 160, 161, 162, 163, 164, 165, 166, 168, 170, 172, 176, 177, 178, 179, 180, 181, 182, 183, 184, 185, 186, 187, 188, 189, 191, 192, 201, 213, 216, 217, 226, 230, 232, 235, 238, 242, 245, 262, 263, 264, 265, 267, 269, 271, 272, 273, 274, 302, 303, 305, 307, 308, 329, 330, 331, 335, 343, 344, 345], [0.1079, 0.6695, 0.0, 0.1699, 0.4111, 0.06914, 0.1039, 0.722, 0.7641, 0.7538, 0.01529, 0.3773, 0.2057, 0.0, 0.1411, 0.7141, 0.01209, 0.2141, 0.2925, 0.7268, 0.0, 0.0, 0.0, 0.2319, 0.7264, 0.192, 0.0, 0.7247, 0.1548, 0.2048, 0.1836, 0.0, 0.7916, 0.009146, 0.7962, 0.727, 0.4551, 0.01129, 0.04333, 0.1808, 0.0, 0.0, 0.2008, 0.1176, 0.1664, 0.0, 0.0, 0.1205, 0.7007, 0.0, 0.1768, 0.0, 0.7764, 0.8627, 0.003926, 0.05782, 0.4319, 0.07247, 0.1068, 0.1993, 0.7645, 0.8002, 0.8272, 0.8002, 0.4763, 0.07865, 0.02106, 0.3885, 0.21, 0.0, 0.1432, 0.7677, 0.01907, 0.2191, 0.3, 0.7757, 0.0, 0.0, 0.2391, 0.7795, 0.1955, 0.0, 0.7731, 0.1592, 0.214, 0.1969, 0.0, 0.8156, 0.01385, 0.1646, 0.8246, 0.7648, 0.4625, 0.01601, 0.05221, 0.1862, 0.008647, 0.0, 0.0, 0.2221, 0.2035, 0.1217, 0.1622, 0.0, 0.0, 0.0]): _vg.add([_i], _w, 'REPLACE')
_vg = ob_cube.vertex_groups.new(name='torso')
for _i, _w in zip([1, 3, 6, 8, 9, 10, 12, 13, 14, 15, 16, 18, 20, 30, 31, 42, 43, 44, 58, 60, 63, 70, 73, 90, 93, 96, 97, 98, 100, 101, 106, 107, 114, 115, 116, 117, 118, 119, 120, 121, 145, 146, 150, 161, 163, 165, 166, 172, 174, 175, 176, 177, 178, 179, 180, 182, 183, 184, 185, 186, 187, 189, 191, 192, 201, 202, 213, 214, 216, 230, 232, 235, 242, 245, 262, 265, 268, 269, 270, 271, 273, 274, 279, 280, 282, 296, 297, 298, 299, 300, 302, 303, 329, 330, 331, 335], [0.1488, 0.07003, 0.2471, 0.01332, 0.1692, 0.2531, 0.0237, 0.02507, 0.03033, 0.3711, 0.3496, 0.08885, 0.01036, 0.3362, 0.01462, 0.291, 0.006696, 0.03561, 0.1961, 0.01929, 0.311, 0.01525, 0.1487, 0.06584, 0.1158, 0.0255, 0.08079, 0.01794, 0.4334, 0.04773, 0.009962, 0.02208, 0.002406, 0.009508, 0.02723, 0.1318, 0.05724, 0.01547, 0.06336, 0.2313, 0.3734, 0.2462, 0.6416, 0.1724, 0.1079, 0.06836, 0.1002, 0.3162, 0.1536, 0.01642, 0.1913, 0.2763, 0.5012, 0.0003238, 0.026, 0.03304, 0.47, 0.6413, 0.04409, 0.4079, 0.4085, 0.1531, 0.03918, 0.02689, 0.4, 0.02563, 0.4243, 0.01023, 0.05399, 0.3911, 0.04394, 0.3975, 0.03904, 0.2328, 0.09561, 0.1164, 0.02792, 0.4505, 0.0856, 0.0169, 0.4483, 0.05464, 0.01016, 0.006836, 0.002174, 0.02247, 0.05211, 0.007427, 0.04192, 0.05133, 0.1463, 0.3337, 0.6399, 0.4108, 0.2853, 0.6594]): _vg.add([_i], _w, 'REPLACE')
_vg = ob_cube.vertex_groups.new(name='cabeza')
for _i, _w in zip([8, 9, 10, 19, 43, 59, 69, 96, 97, 102, 103, 104, 105, 106, 107, 108, 109, 110, 111, 112, 113, 114, 115, 116, 117, 118, 119, 120, 146, 150, 174, 175, 176, 177, 178, 184, 185, 190, 214, 215, 231, 241, 268, 269, 270, 274, 275, 276, 277, 278, 279, 280, 281, 282, 283, 284, 285, 286, 287, 288, 289, 290, 291, 292, 293, 294, 295, 296, 297, 298, 299, 300, 301, 302, 329, 331, 335], [0.1562, 0.04017, 0.04917, 0.01414, 0.01918, 0.009189, 0.01882, 0.2177, 0.08945, 0.1883, 0.1209, 0.09667, 0.1327, 0.8023, 0.8686, 0.8862, 0.801, 0.8187, 0.7974, 0.8014, 0.5196, 0.5465, 0.5807, 0.6909, 0.582, 0.6229, 0.5465, 0.8001, 0.001758, 0.04264, 0.6911, 0.7386, 0.1942, 0.04303, 0.1535, 0.1347, 0.000523, 0.3958, 0.191, 1.0, 0.3899, 0.2519, 0.5924, 0.1778, 1.0, 0.02669, 0.7921, 0.59, 1.0, 1.0, 1.021, 0.9647, 1.068, 1.215, 1.295, 1.487, 1.343, 0.9759, 0.9899, 0.9971, 1.01, 1.001, 1.018, 1.02, 1.0, 1.0, 0.7724, 0.7673, 0.6798, 1.0, 0.8357, 0.8825, 0.9857, 0.6199, 0.03568, 0.001627, 0.03789]): _vg.add([_i], _w, 'REPLACE')
_vg = ob_cube.vertex_groups.new(name='hombro.L')
for _i, _w in zip([0, 1, 3, 6, 8, 9, 10, 11, 12, 13, 14, 15, 16, 18, 19, 20, 21, 22, 23, 26, 27, 28, 29, 30, 31, 32, 33, 34, 35, 36, 37, 38, 39, 42, 43, 44, 45, 47, 49, 50, 51, 52, 54, 56, 57, 58, 59, 60, 61, 63, 64, 66, 67, 68, 69, 70, 71, 73, 74, 90, 91, 93, 96, 97, 98, 99, 100, 101, 102, 103, 104, 105, 106, 107, 108, 109, 110, 111, 112, 113, 114, 115, 116, 117, 118, 119, 120, 121, 145, 146, 148, 149, 150, 161, 163, 165, 166, 172, 174, 175, 177, 178, 180, 183, 184, 185, 186, 189, 190, 192, 193, 195, 198, 199, 200, 202, 204, 205, 206, 208, 211, 212, 213, 214, 215, 220, 221, 222, 228, 229, 230, 231, 234, 237, 239, 240, 241, 244, 247, 254, 262, 265, 268, 269, 270, 271, 273, 274, 275, 276, 277, 278, 279, 280, 281, 282, 283, 284, 285, 286, 287, 289, 290, 291, 292, 293, 294, 295, 296, 297, 298, 299, 300, 301, 302, 329, 330, 333, 334, 335], [0.0, 0.0, 0.0, 0.0, 0.0, 0.05823, 0.0, 0.0, 0.0, 0.0, 0.3626, 0.0, 0.0, 0.0, 0.4299, 0.0, 0.8543, 0.07118, 0.07441, 0.01233, 0.03851, 0.6829, 0.7514, 0.3845, 0.6552, 0.5312, 0.237, 0.4843, 0.3137, 0.258, 0.2441, 0.4811, 0.01957, 0.0, 0.5361, 0.0, 0.0, 0.05203, 0.7137, 0.1957, 0.4832, 0.02943, 0.0, 0.7663, 0.1795, 0.0, 0.4888, 0.0, 0.06933, 0.439, 0.4914, 0.0, 0.7712, 0.2122, 0.5958, 0.0, 0.07029, 0.634, 0.496, 0.0, 0.0, 0.0, 0.0, 0.0, 0.0, 0.0, 0.0, 0.0, 0.0, 0.0, 0.0, 0.0, 0.0, 0.0, 0.0, 0.0, 0.0, 0.0, 0.0, 0.0, 0.0, 0.0, 0.0, 0.0, 0.0, 0.0, 0.0, 0.5332, 0.0, 0.2706, 0.6782, 0.2746, 0.0, 0.0, 0.0, 0.0, 0.0, 0.0, 0.0, 0.0, 0.0, 0.0, 0.0, 0.0, 0.0, 0.0, 0.0, 0.0, 0.0, 0.0, 0.0, 0.0, 0.0, 0.0, 0.0, 0.0, 0.0, 0.0, 0.0, 0.0, 0.0, 0.0, 0.0, 0.0, 0.0, 0.0, 0.0, 0.0, 0.0, 0.0, 0.0, 0.0, 0.0, 0.0, 0.0, 0.0, 0.0, 0.0, 0.0, 0.0, 0.0, 0.0, 0.0, 0.0, 0.0, 0.0, 0.0, 0.0, 0.0, 0.0, 0.0, 0.0, 0.06625, 0.0, 0.0, 0.05401, 0.009106, 0.02573, 0.04464, 0.08315, 0.0, 0.05329, 0.0, 0.0, 0.0, 0.0, 0.0, 0.0, 0.0, 0.0, 0.0, 0.0, 0.0, 0.0, 0.0, 0.0, 0.0, 0.0, 0.0, 0.009457]): _vg.add([_i], _w, 'REPLACE')
_vg = ob_cube.vertex_groups.new(name='codo.L')
for _i, _w in zip([3, 6, 16, 18, 21, 22, 23, 24, 25, 26, 27, 28, 29, 30, 31, 32, 33, 34, 35, 36, 37, 38, 39, 40, 41, 43, 47, 48, 49, 50, 51, 52, 53, 56, 57, 61, 62, 63, 64, 65, 67, 68, 71, 72, 73, 74, 75, 76, 77, 78, 79, 80, 81, 82, 83, 84, 85, 86, 87, 88, 89, 121, 126, 127, 128, 129, 130, 131, 132, 133, 134, 135, 136, 137, 141, 142, 143, 144, 147, 148, 149, 151, 152, 153, 154, 155, 156, 157], [0.0138, 0.002512, 0.01769, 0.05466, 0.008536, 0.6305, 0.2032, 0.5472, 0.1152, 0.1397, 0.5962, 0.2664, 0.2307, 0.03146, 0.2644, 0.4407, 0.6559, 0.508, 0.6043, 0.7138, 0.7229, 0.4686, 0.4631, 0.4256, 0.352, 0.01737, 0.1988, 0.2573, 0.2537, 0.7409, 0.4793, 0.4841, 0.738, 0.2173, 0.7967, 0.2823, 0.82, 0.02001, 0.4853, 0.7343, 0.2135, 0.7557, 0.4981, 0.5729, 0.03288, 0.4918, 0.5328, 0.1405, 0.137, 0.1522, 0.1686, 0.6736, 0.5551, 0.3852, 0.9644, 0.7853, 0.1388, 0.125, 0.1129, 0.1459, 0.1539, 0.01526, 0.7223, 0.5901, 0.9367, 0.6857, 0.2861, 0.3454, 0.2178, 0.08235, 0.3493, 0.2034, 0.4248, 0.004589, 0.2205, 0.1642, 0.09853, 0.05459, 0.1168, 0.2579, 0.6305, 0.194, 0.0892, 0.1427, 0.2358, 0.1221, 0.1831, 0.238]): _vg.add([_i], _w, 'REPLACE')
_vg = ob_cube.vertex_groups.new(name='mano.L')
for _i, _w in zip([22, 24, 27, 39, 40, 41, 52, 53, 62, 65, 71, 72, 75, 76, 77, 78, 79, 80, 81, 82, 84, 85, 86, 87, 88, 89, 126, 127, 129, 130, 131, 132, 134, 135, 136, 151, 153, 154, 155, 156, 157], [0.05175, 0.3819, 0.178, 0.001286, 0.0458, 0.02545, 0.05356, 0.09159, 0.06177, 0.07429, 0.0298, 0.3531, 0.1088, 0.04324, 0.03999, 0.05206, 0.05904, 0.1295, 0.04991, 0.02775, 0.02838, 0.03807, 0.02897, 0.01974, 0.04306, 0.04879, 0.1202, 0.2735, 0.143, 0.04684, 0.09408, 0.00639, 0.02614, 0.004394, 0.05742, 0.06628, 0.02849, 0.09167, 0.004559, 0.03539, 0.06201]): _vg.add([_i], _w, 'REPLACE')
_vg = ob_cube.vertex_groups.new(name='dedos.L')
for _i, _w in zip([76, 77, 78, 79, 82, 85, 86, 87, 88, 89, 130, 131, 134, 135, 136, 137, 139, 140, 141, 142, 143, 144, 151, 152, 153, 154, 155, 156, 157], [0.166, 0.1587, 0.1841, 0.1609, 0.0001041, 0.1587, 0.1386, 0.1207, 0.181, 0.1726, 0.0514, 0.05758, 0.003941, 0.06094, 0.01852, 0.01479, 0.07135, 0.05424, 0.06235, 0.05433, 0.09523, 0.1434, 0.09339, 0.03884, 0.06499, 0.09297, 0.04332, 0.0612, 0.07241]): _vg.add([_i], _w, 'REPLACE')
_vg = ob_cube.vertex_groups.new(name='pulgar.L')
for _i, _w in zip([22, 23, 24, 25, 26, 27, 28, 33, 35, 38, 39, 40, 41, 47, 48, 50, 51, 52, 53, 61, 62, 65, 71, 72, 75, 76, 77, 78, 79, 80, 81, 82, 83, 84, 85, 86, 87, 88, 89, 126, 127, 128, 129, 130, 131, 132, 133, 134, 135, 136, 137, 138, 139, 140, 141, 142, 143, 144, 147, 148, 149, 151, 152, 153, 154, 155, 156, 157], [0.2441, 0.7111, 0.04601, 0.8629, 0.8202, 0.1769, 0.008649, 0.09613, 0.06338, 0.009628, 0.4709, 0.5025, 0.58, 0.7341, 0.7074, 0.05509, 0.0111, 0.4152, 0.1604, 0.6256, 0.1099, 0.1767, 0.3894, 0.06004, 0.3245, 0.6439, 0.6563, 0.6084, 0.6079, 0.1877, 0.3715, 0.5355, 0.00155, 0.1654, 0.6557, 0.6944, 0.7292, 0.6236, 0.621, 0.1463, 0.1281, 0.02482, 0.1632, 0.6076, 0.4948, 0.7323, 0.8811, 0.5827, 0.7026, 0.4784, 0.9366, 0.9871, 0.936, 0.9432, 0.688, 0.7607, 0.7918, 0.7943, 0.8545, 0.003805, 0.08058, 0.6419, 0.8423, 0.75, 0.574, 0.8021, 0.7101, 0.6233]): _vg.add([_i], _w, 'REPLACE')
_vg = ob_cube.vertex_groups.new(name='hombro.R.002')
for _i, _w in zip([11, 19, 20, 21, 27, 29, 32, 34, 36, 37, 67, 68, 69, 90, 96, 99, 101, 107, 108, 117, 118, 120, 150, 161, 163, 165, 172, 174, 175, 176, 177, 178, 179, 180, 181, 182, 184, 185, 186, 187, 189, 190, 191, 192, 193, 194, 197, 198, 199, 200, 201, 202, 203, 204, 205, 206, 207, 208, 209, 210, 213, 214, 216, 219, 221, 222, 223, 224, 228, 229, 230, 231, 232, 233, 235, 236, 239, 240, 241, 242, 243, 245, 246, 262, 268, 269, 270, 272, 273, 274, 275, 276, 277, 278, 279, 280, 281, 282, 284, 285, 287, 293, 294, 295, 296, 297, 298, 299, 300, 301, 302, 303, 329, 330, 331, 333, 334, 335], [0.0, 0.0, 0.0, 0.0, 0.0, 0.0, 0.0, 0.0, 0.0, 0.0, 0.0, 0.0, 0.0, 0.0, 0.0, 0.0, 0.0, 0.0, 0.0, 0.0, 0.0, 0.0, 0.007257, 0.0, 0.0, 0.0, 0.0, 0.0, 0.0, 0.0, 0.0, 0.06755, 0.0, 0.0, 0.0, 0.0, 0.0, 0.0, 0.0, 0.002313, 0.1115, 0.2157, 0.01982, 0.001209, 0.07273, 0.08304, 0.02323, 0.04468, 0.6899, 0.3517, 0.3214, 0.6526, 0.5424, 0.2422, 0.4841, 0.3139, 0.2719, 0.124, 0.48, 0.02555, 0.0, 0.2229, 0.008313, 0.06086, 0.7287, 0.2078, 0.4835, 0.03509, 0.7943, 0.1984, 0.0, 0.3288, 0.03618, 0.07721, 0.3546, 0.4951, 0.7531, 0.2273, 0.2754, 0.03315, 0.07423, 0.5518, 0.4916, 0.0, 0.0, 0.09598, 0.0007104, 0.0, 0.03973, 0.0, 0.0002702, 0.111, 0.1303, 0.02917, 0.0, 0.0, 0.0, 0.0, 0.0, 0.0, 0.0, 0.0, 0.0, 0.0, 0.02677, 0.05512, 0.0, 0.0, 0.009567, 0.0, 0.0, 0.4307, 0.03536, 0.0, 0.004735, 0.6801, 0.2772, 0.07572]): _vg.add([_i], _w, 'REPLACE')
_vg = ob_cube.vertex_groups.new(name='codo.R.002')
for _i, _w in zip([163, 172, 187, 189, 192, 193, 194, 195, 196, 197, 198, 199, 200, 201, 202, 203, 204, 205, 206, 207, 208, 209, 210, 211, 212, 214, 219, 220, 221, 222, 223, 224, 225, 228, 229, 230, 233, 234, 235, 236, 237, 239, 240, 243, 244, 245, 246, 247, 248, 249, 250, 251, 252, 253, 254, 255, 256, 257, 258, 259, 260, 261, 303, 310, 311, 312, 313, 314, 315, 316, 317, 318, 319, 320, 321, 322, 323, 324, 325, 326, 327, 328, 332, 333, 334, 336, 337, 338, 339, 340, 341, 342], [0.01013, 0.001173, 0.01603, 0.05074, 0.009432, 0.6722, 0.4994, 0.5322, 0.1239, 0.2035, 0.6171, 0.2635, 0.2143, 0.03018, 0.2673, 0.4275, 0.6554, 0.5082, 0.615, 0.7005, 0.7043, 0.4792, 0.5628, 0.4022, 0.361, 0.01334, 0.3622, 0.2209, 0.2402, 0.7236, 0.4862, 0.5532, 0.7215, 0.1959, 0.7635, 0.001515, 0.3743, 0.5008, 0.01884, 0.4875, 0.974, 0.1935, 0.7315, 0.5587, 0.5115, 0.02934, 0.4946, 0.6067, 0.08339, 0.08547, 0.0895, 0.1236, 0.652, 0.5487, 0.3927, 0.9991, 0.8347, 0.0954, 0.07828, 0.06549, 0.1064, 0.1142, 0.01462, 0.9231, 0.8246, 0.9646, 0.679, 0.2822, 0.3845, 0.2465, 0.08594, 0.4096, 0.205, 0.4749, 0.07648, 0.0516, 0.02863, 0.04241, 0.243, 0.207, 0.1166, 0.07909, 0.1498, 0.258, 0.6365, 0.1631, 0.05628, 0.0767, 0.2079, 0.1088, 0.1787, 0.2327]): _vg.add([_i], _w, 'REPLACE')
_vg = ob_cube.vertex_groups.new(name='mano.R.002')
for _i, _w in zip([193, 195, 196, 198, 208, 210, 211, 212, 220, 224, 225, 229, 234, 240, 243, 244, 247, 252, 253, 254, 256, 311, 313, 314, 315, 318, 320, 336, 339, 342], [0.05338, 0.4032, 0.001957, 0.1867, 0.004879, 0.003926, 0.066, 0.04112, 0.09467, 0.0536, 0.06685, 0.002537, 0.4362, 0.009548, 0.03371, 0.4251, 0.09972, 0.1183, 0.04581, 0.02828, 0.01884, 0.04802, 0.1256, 0.03508, 0.06504, 0.01033, 0.03752, 8.933e-05, 0.02334, 0.009497]): _vg.add([_i], _w, 'REPLACE')
_vg = ob_cube.vertex_groups.new(name='dedos.R.002')
for _i, _w in zip([247, 248, 249, 250, 251, 257, 258, 259, 260, 261, 314, 315, 316, 318, 319, 320, 336, 337, 338, 339, 340, 341, 342], [0.05235, 0.4162, 0.3573, 0.4913, 0.3827, 0.3283, 0.3004, 0.2518, 0.3269, 0.3368, 0.07473, 0.1772, 0.02176, 0.06868, 0.007932, 0.09164, 0.1446, 0.06258, 0.06161, 0.3068, 0.09297, 0.1479, 0.2023]): _vg.add([_i], _w, 'REPLACE')
_vg = ob_cube.vertex_groups.new(name='pulgar.R.002')
for _i, _w in zip([193, 194, 195, 196, 197, 198, 199, 204, 206, 210, 211, 212, 219, 220, 222, 224, 225, 233, 234, 243, 244, 247, 248, 249, 250, 251, 252, 253, 254, 256, 257, 258, 259, 260, 261, 310, 311, 313, 314, 315, 316, 317, 318, 319, 320, 321, 322, 323, 324, 325, 326, 327, 328, 332, 334, 336, 337, 338, 339, 340, 341, 342], [0.1964, 0.4024, 0.02494, 0.8346, 0.7458, 0.1381, 0.0004766, 0.08798, 0.05025, 0.3633, 0.5019, 0.5602, 0.5576, 0.6683, 0.05189, 0.3348, 0.1996, 0.5209, 0.05745, 0.3202, 0.03879, 0.2297, 0.4856, 0.5422, 0.4027, 0.4696, 0.2189, 0.385, 0.5326, 0.1201, 0.56, 0.608, 0.6718, 0.5484, 0.5291, 0.04782, 0.1192, 0.1861, 0.5937, 0.3659, 0.6922, 0.8909, 0.4886, 0.7353, 0.3849, 0.905, 0.9347, 0.9487, 0.9395, 0.7105, 0.7546, 0.854, 0.902, 0.8103, 0.06953, 0.6635, 0.8732, 0.8492, 0.4445, 0.7845, 0.6503, 0.532]): _vg.add([_i], _w, 'REPLACE')
_vg = ob_cube.vertex_groups.new(name='pierna arriba.L')
for _i, _w in zip([0, 1, 2, 4, 7, 11, 12, 13, 17, 20, 44, 45, 54, 60, 66, 70, 91, 92, 93, 94, 98, 99, 122, 123, 124, 125, 158, 159, 162, 164, 167, 169, 181, 263, 264, 266, 305, 309, 344], [0.4541, 0.05133, 0.2861, 0.1339, 0.04501, 0.0, 0.0, 0.0, 0.6396, 0.0, 0.0, 0.3746, 0.673, 0.0, 0.6205, 0.0, 0.3632, 0.2465, 0.02908, 0.168, 0.0, 0.0, 0.4314, 0.1108, 0.1952, 0.4527, 0.1665, 0.1327, 0.0009129, 0.03082, 0.02525, 0.1779, 0.05818, 0.04989, 0.0, 0.05983, 0.3751, 0.04464, 0.05805]): _vg.add([_i], _w, 'REPLACE')
_vg = ob_cube.vertex_groups.new(name='pierna arriba.L.001')
for _i, _w in zip([0, 2, 4, 5, 7, 11, 17, 20, 45, 46, 54, 55, 60, 66, 70, 91, 92, 94, 95, 99, 122, 123, 124, 125, 158, 159, 162, 164, 167, 168, 169, 170, 173, 181, 218, 227, 264, 266, 267, 305, 309, 343, 344, 345], [0.419, 0.5127, 0.8042, 0.9062, 0.9189, 0.2, 0.5406, 0.1016, 0.4507, 0.969, 0.5399, 1.079, 0.002967, 0.5433, 0.02453, 0.4391, 0.3073, 0.7355, 0.849, 0.2, 0.5565, 0.8802, 0.7846, 0.5106, 0.6908, 0.6897, 0.01417, 0.07225, 0.09835, 0.1366, 0.5098, 0.5989, 0.05051, 0.005652, 0.03013, 0.02995, 0.03475, 0.1557, 0.2028, 0.4051, 0.05708, 0.1265, 0.5202, 0.1857]): _vg.add([_i], _w, 'REPLACE')
_vg = ob_cube.vertex_groups.new(name='pierna arriba.R.004')
for _i, _w in zip([91, 92, 160, 161, 162, 164, 167, 169, 171, 173, 179, 180, 181, 182, 188, 191, 216, 217, 226, 232, 238, 242, 263, 264, 265, 266, 271, 272, 304, 305, 306, 307, 308, 309, 343, 344, 345], [0.02938, 0.00183, 0.5892, 0.02775, 0.4066, 0.07317, 0.1088, 0.07662, 0.7541, 0.01668, 0.08222, 0.0, 0.04709, 0.0, 0.7368, 0.08945, 0.0, 0.6974, 0.7566, 0.07799, 0.7401, 0.1033, 0.5413, 0.3851, 0.01042, 0.1307, 0.0, 0.07638, 0.4184, 0.08986, 0.1283, 0.09113, 0.1794, 0.417, 0.1529, 0.05095, 0.1207]): _vg.add([_i], _w, 'REPLACE')
_vg = ob_cube.vertex_groups.new(name='pierna arriba.R.005')
for _i, _w in zip([4, 5, 94, 95, 158, 159, 160, 162, 167, 168, 169, 170, 173, 188, 218, 226, 227, 238, 264, 266, 267, 304, 305, 306, 307, 308, 309, 343, 344, 345], [0.03478, 0.06773, 0.06672, 0.1018, 0.05445, 0.07906, 0.001545, 0.09354, 0.7511, 0.838, 0.2241, 0.303, 0.8963, 0.05493, 0.9527, 0.04095, 1.062, 0.0436, 0.08936, 0.6482, 0.7483, 0.5421, 0.1006, 0.8562, 0.8931, 0.7911, 0.4707, 0.6174, 0.2148, 0.5816]): _vg.add([_i], _w, 'REPLACE')
_m = ob_cube.modifiers.new('Fluid', 'FLUID')
_m = ob_cube.modifiers.new('Armature', 'ARMATURE')
_m.object = ob_armature

# ---- collection membership
col_collection_1.objects.link(ob_armature)
col_collection_1.objects.link(ob_cube)

# ---- scene / render settings (as saved in the file)
scene.frame_start = 2; scene.frame_end = 20; scene.frame_set(2)
scene.render.engine = 'BLENDER_EEVEE_NEXT'
scene.render.resolution_percentage = 50
scene.render.dither_intensity = 0.0
scene.cycles.use_denoising = False
scene.cycles.samples = 128
scene.cycles.sampling_pattern = 'TABULATED_SOBOL'
scene.cycles.use_adaptive_sampling = False
scene.cycles.use_light_tree = False
scene.cycles.blur_glossy = 0.0
scene.cycles.sample_clamp_indirect = 0.0
scene.view_settings.view_transform = 'Standard'
bpy.context.view_layer.update()

# ---- added for rendering (the .blend has no active camera and no usable light): camera, sun
cam_auto = bpy.data.cameras.new('AutoCamera')
cam_auto.lens = 50.0
cam_auto.sensor_width = 36.0
cam_auto.clip_end = 1000.0
ob_auto_camera = bpy.data.objects.new('AutoCamera', cam_auto)
scene.collection.objects.link(ob_auto_camera)
ob_auto_camera.location = (8.30708, -9.56648, 10.018)
ob_auto_camera.rotation_euler = (1.09748, -7.21219e-08, 0.694738)
scene.camera = ob_auto_camera
light_auto_sun = bpy.data.lights.new('AutoSun', 'SUN')
light_auto_sun.energy = 3.0
light_auto_sun.angle = 0.0523599
ob_auto_sun = bpy.data.objects.new('AutoSun', light_auto_sun)
scene.collection.objects.link(ob_auto_sun)
ob_auto_sun.rotation_euler = (0.872665, 0.174533, 0.523599)
bpy.context.view_layer.update()
